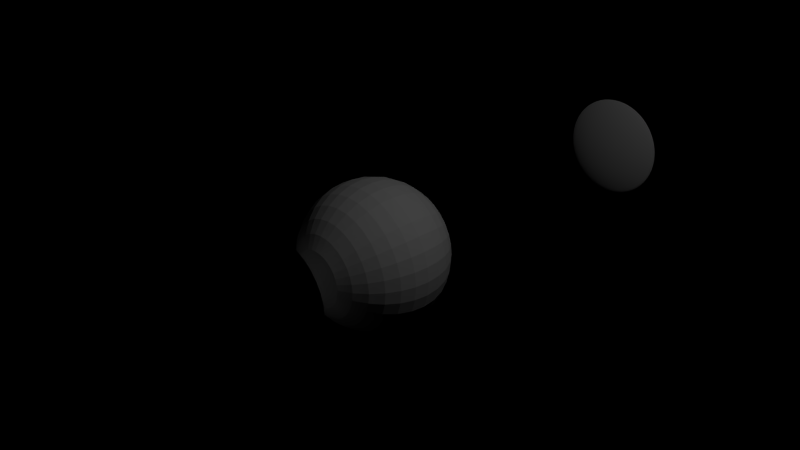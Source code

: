 # Source: clock.blend  (saved by Blender 2.75.0; exported with 4.5.12 LTS)
import bpy
from mathutils import Matrix  # noqa: F401  (used for matrix-valued properties, if any)

bpy.ops.wm.read_factory_settings(use_empty=True)
scene = bpy.context.scene
scene.name = 'Scene'

# ---- collections
col_collection_1 = bpy.data.collections.new('Collection 1'); scene.collection.children.link(col_collection_1)

# ---- images (referenced by path relative to the original .blend; pixels are not part of the script)
import os
ASSET_DIR = os.environ.get("B2B_ASSET_DIR", "")  # directory of the original .blend (textures are referenced by path, not embedded)
HERE = os.path.dirname(os.path.abspath(__file__))  # packed textures are extracted next to this script under _unpacked/

def load_image(name, relpath, width, height, colorspace="sRGB"):
    """Load a texture the original file referenced (path relative to the .blend, or extracted next to this script)."""
    p = next((c for c in (os.path.join(HERE, relpath), os.path.join(ASSET_DIR, relpath)) if relpath and os.path.exists(c)), "")
    if p:
        img = bpy.data.images.load(p, check_existing=True)
        img.name = name
    else:  # same state as the original file: an image datablock whose file is absent (Cycles renders it pink)
        img = bpy.data.images.new(name, width, height)
        img.source = "FILE"
        img.filepath = "//" + (relpath or name)
    img.colorspace_settings.name = colorspace
    return img
img_cup_png = load_image('cup.png', 'cup.png', 1024, 1024, 'sRGB')

# ---- world
world_world = bpy.data.worlds.new('World'); scene.world = world_world
world_world.use_nodes = True; world_world.node_tree.nodes.clear()
_N = world_world.node_tree.nodes; _L = world_world.node_tree.links
n0 = _N.new('ShaderNodeOutputWorld'); n0.name = 'World Output'; n0.location = (300, 300)
n1 = _N.new('ShaderNodeBsdfGlass'); n1.name = 'Glass BSDF'; n1.location = (10, 300)
n1.distribution = 'BECKMANN'
n1.inputs[2].default_value = 1.45
n2 = _N.new('ShaderNodeTexImage'); n2.name = 'Image Texture'; n2.location = (-180, 300)
n2.width = 140
n2.image = img_cup_png
_L.new(n1.outputs[0], n0.inputs[0])
_L.new(n2.outputs[0], n1.inputs[0])
n0.is_active_output = True
world_world.color = (0.05088, 0.05088, 0.05088)
world_world.use_sun_shadow = False
world_world.sun_shadow_jitter_overblur = 0.0
world_world.cycles.sampling_method = 'MANUAL'
world_world.cycles.sample_map_resolution = 256

# ---- cameras
cam_camera = bpy.data.cameras.new('Camera')
cam_camera.clip_end = 100.0
cam_camera.lens = 35.0
cam_camera.sensor_width = 32.0
cam_camera.sensor_height = 18.0
cam_camera.ortho_scale = 7.314
cam_camera.dof.focus_distance = 0.0

# ---- lights
light_lamp = bpy.data.lights.new('Lamp', 'POINT')
light_lamp.transmission_factor = 0.0
light_lamp.cutoff_distance = 30.0
light_lamp.energy = 100.0
light_lamp.shadow_buffer_clip_start = 1.001
light_lamp.shadow_soft_size = 0.1
light_lamp.shadow_maximum_resolution = 0.006
light_lamp.use_absolute_resolution = True
light_lamp.cycles.use_multiple_importance_sampling = False

# ---- meshes
me_sphere_003 = bpy.data.meshes.new('Sphere.003')
me_sphere_003.from_pydata([(-0.1951, -4.625e-08, 1.593), (-0.3827, -4.625e-08, 1.536), (-0.5556, -4.625e-08, 1.444), (-0.7071, -4.625e-08, 1.32), (-0.1913, 0.03806, 1.593), (-0.3753, 0.07466, 1.536), (-0.5449, 0.1084, 1.444), (-0.6935, 0.1379, 1.32), (-0.1802, 0.07466, 1.593), (-0.3536, 0.1464, 1.536), (-0.5133, 0.2126, 1.444), (-0.6533, 0.2706, 1.32), (-0.1622, 0.1084, 1.593), (-0.3182, 0.2126, 1.536), (-0.4619, 0.3087, 1.444), (-0.5879, 0.3928, 1.32), (-0.1379, 0.1379, 1.593), (-0.2706, 0.2706, 1.536), (-0.3928, 0.3928, 1.444), (-0.5, 0.5, 1.32), (-0.1084, 0.1622, 1.593), (-0.2126, 0.3182, 1.536), (-0.3087, 0.4619, 1.444), (-0.3928, 0.5879, 1.32), (-0.07466, 0.1802, 1.593), (-0.1464, 0.3536, 1.536), (-0.2126, 0.5133, 1.444), (-0.2706, 0.6533, 1.32), (-0.03806, 0.1913, 1.593), (-0.07466, 0.3753, 1.536), (-0.1084, 0.5449, 1.444), (-0.1379, 0.6935, 1.32), (3.266e-07, 0.1951, 1.593), (3.192e-07, 0.3827, 1.536), (3.117e-07, 0.5556, 1.444), (3.192e-07, 0.7071, 1.32), (0.03806, 0.1913, 1.593), (0.07466, 0.3753, 1.536), (0.1084, 0.5449, 1.444), (0.138, 0.6935, 1.32), (0.07466, 0.1802, 1.593), (0.1464, 0.3536, 1.536), (0.2126, 0.5133, 1.444), (0.2706, 0.6533, 1.32), (0.1084, 0.1622, 1.593), (0.2126, 0.3182, 1.536), (0.3087, 0.4619, 1.444), (0.3928, 0.5879, 1.32), (0.138, 0.1379, 1.593), (0.2706, 0.2706, 1.536), (0.3928, 0.3928, 1.444), (0.5, 0.5, 1.32), (0.1622, 0.1084, 1.593), (0.3182, 0.2126, 1.536), (0.4619, 0.3087, 1.444), (0.5879, 0.3928, 1.32), (0.1802, 0.07466, 1.593), (0.3536, 0.1464, 1.536), (0.5133, 0.2126, 1.444), (0.6533, 0.2706, 1.32), (0.1913, 0.03806, 1.593), (0.3753, 0.07466, 1.536), (0.5449, 0.1084, 1.444), (0.6935, 0.1379, 1.32), (0.1951, -5.346e-08, 1.593), (0.3827, -5.031e-09, 1.536), (0.5556, -1.993e-08, 1.444), (0.7071, -7.209e-08, 1.32), (0.1913, -0.03806, 1.593), (0.3753, -0.07466, 1.536), (0.5449, -0.1084, 1.444), (0.6935, -0.1379, 1.32), (0.1802, -0.07466, 1.593), (0.3536, -0.1464, 1.536), (0.5133, -0.2126, 1.444), (0.6533, -0.2706, 1.32), (0.1622, -0.1084, 1.593), (0.3182, -0.2126, 1.536), (0.4619, -0.3087, 1.444), (0.5879, -0.3928, 1.32), (0.138, -0.1379, 1.593), (0.2706, -0.2706, 1.536), (0.3928, -0.3928, 1.444), (0.5, -0.5, 1.32), (0.1084, -0.1622, 1.593), (0.2126, -0.3182, 1.536), (0.3087, -0.4619, 1.444), (0.3928, -0.5879, 1.32), (0.07466, -0.1802, 1.593), (0.1464, -0.3536, 1.536), (0.2126, -0.5133, 1.444), (0.2706, -0.6533, 1.32), (0.03806, -0.1913, 1.593), (0.07466, -0.3753, 1.536), (0.1084, -0.5449, 1.444), (0.1379, -0.6935, 1.32), (3.117e-07, -0.1951, 1.593), (2.819e-07, -0.3827, 1.536), (2.819e-07, -0.5556, 1.444), (1.851e-07, -0.7071, 1.32), (-0.03806, -0.1913, 1.593), (-0.07466, -0.3753, 1.536), (-0.1084, -0.5449, 1.444), (-0.1379, -0.6935, 1.32), (-0.07466, -0.1802, 1.593), (-0.1464, -0.3536, 1.536), (-0.2126, -0.5133, 1.444), (-0.2706, -0.6533, 1.32), (-0.1084, -0.1622, 1.593), (-0.2126, -0.3182, 1.536), (-0.3087, -0.4619, 1.444), (-0.3928, -0.5879, 1.32), (-0.1379, -0.1379, 1.593), (-0.2706, -0.2706, 1.536), (-0.3928, -0.3928, 1.444), (-0.5, -0.5, 1.32), (-0.1622, -0.1084, 1.593), (-0.3182, -0.2126, 1.536), (-0.4619, -0.3087, 1.444), (-0.5879, -0.3928, 1.32), (2.48e-08, -1.709e-07, 1.613), (-0.1802, -0.07466, 1.593), (-0.3536, -0.1464, 1.536), (-0.5133, -0.2126, 1.444), (-0.6533, -0.2706, 1.32), (-0.1913, -0.03806, 1.593), (-0.3753, -0.07466, 1.536), (-0.5449, -0.1084, 1.444), (-0.6935, -0.1379, 1.32)], [], [(1, 0, 4, 5), (2, 1, 5, 6), (3, 2, 6, 7), (7, 6, 10, 11), (5, 4, 8, 9), (6, 5, 9, 10), (9, 8, 12, 13), (10, 9, 13, 14), (11, 10, 14, 15), (13, 12, 16, 17), (14, 13, 17, 18), (15, 14, 18, 19), (17, 16, 20, 21), (18, 17, 21, 22), (19, 18, 22, 23), (21, 20, 24, 25), (22, 21, 25, 26), (23, 22, 26, 27), (25, 24, 28, 29), (26, 25, 29, 30), (27, 26, 30, 31), (29, 28, 32, 33), (30, 29, 33, 34), (31, 30, 34, 35), (33, 32, 36, 37), (34, 33, 37, 38), (35, 34, 38, 39), (37, 36, 40, 41), (38, 37, 41, 42), (39, 38, 42, 43), (42, 41, 45, 46), (43, 42, 46, 47), (41, 40, 44, 45), (45, 44, 48, 49), (46, 45, 49, 50), (47, 46, 50, 51), (51, 50, 54, 55), (49, 48, 52, 53), (50, 49, 53, 54), (53, 52, 56, 57), (54, 53, 57, 58), (55, 54, 58, 59), (59, 58, 62, 63), (57, 56, 60, 61), (58, 57, 61, 62), (61, 60, 64, 65), (62, 61, 65, 66), (63, 62, 66, 67), (65, 64, 68, 69), (66, 65, 69, 70), (67, 66, 70, 71), (69, 68, 72, 73), (70, 69, 73, 74), (71, 70, 74, 75), (73, 72, 76, 77), (74, 73, 77, 78), (75, 74, 78, 79), (77, 76, 80, 81), (78, 77, 81, 82), (79, 78, 82, 83), (81, 80, 84, 85), (82, 81, 85, 86), (83, 82, 86, 87), (86, 85, 89, 90), (87, 86, 90, 91), (85, 84, 88, 89), (89, 88, 92, 93), (90, 89, 93, 94), (91, 90, 94, 95), (94, 93, 97, 98), (95, 94, 98, 99), (93, 92, 96, 97), (97, 96, 100, 101), (98, 97, 101, 102), (99, 98, 102, 103), (103, 102, 106, 107), (101, 100, 104, 105), (102, 101, 105, 106), (105, 104, 108, 109), (106, 105, 109, 110), (107, 106, 110, 111), (111, 110, 114, 115), (109, 108, 112, 113), (110, 109, 113, 114), (113, 112, 116, 117), (114, 113, 117, 118), (115, 114, 118, 119), (117, 116, 121, 122), (118, 117, 122, 123), (119, 118, 123, 124), (122, 121, 125, 126), (123, 122, 126, 127), (124, 123, 127, 128), (0, 120, 4), (4, 120, 8), (8, 120, 12), (12, 120, 16), (16, 120, 20), (20, 120, 24), (24, 120, 28), (28, 120, 32), (32, 120, 36), (36, 120, 40), (40, 120, 44), (44, 120, 48), (48, 120, 52), (52, 120, 56), (56, 120, 60), (60, 120, 64), (64, 120, 68), (68, 120, 72), (72, 120, 76), (76, 120, 80), (80, 120, 84), (84, 120, 88), (88, 120, 92), (92, 120, 96), (96, 120, 100), (100, 120, 104), (104, 120, 108), (108, 120, 112), (112, 120, 116), (116, 120, 121), (121, 120, 125), (125, 120, 0), (126, 125, 0, 1), (127, 126, 1, 2), (128, 127, 2, 3)])
_uv = me_sphere_003.uv_layers.new(name='UVMap')
_uv.uv.foreach_set('vector', [0.3116, 0.3474, 0.406, 0.4245, 0.393, 0.4441, 0.2855, 0.387, 0.2139, 0.2675, 0.3116, 0.3474, 0.2855, 0.387, 0.1742, 0.3277, 0.1105, 0.1832, 0.2139, 0.2675, 0.1742, 0.3277, 0.05643, 0.2648, 0.05643, 0.2648, 0.1742, 0.3277, 0.1469, 0.3944, 0.01913, 0.3554, 0.2855, 0.387, 0.393, 0.4441, 0.3841, 0.466, 0.2676, 0.4309, 0.1742, 0.3277, 0.2855, 0.387, 0.2676, 0.4309, 0.1469, 0.3944, 0.2676, 0.4309, 0.3841, 0.466, 0.3796, 0.4891, 0.2585, 0.4775, 0.1469, 0.3944, 0.2676, 0.4309, 0.2585, 0.4775, 0.1331, 0.4651, 0.01913, 0.3554, 0.1469, 0.3944, 0.1331, 0.4651, 9.995e-05, 0.4516, 0.2585, 0.4775, 0.3796, 0.4891, 0.3798, 0.5127, 0.2587, 0.5249, 0.1331, 0.4651, 0.2585, 0.4775, 0.2587, 0.5249, 0.1333, 0.5371, 9.995e-05, 0.4516, 0.1331, 0.4651, 0.1333, 0.5371, 0.0001475, 0.5498, 0.2587, 0.5249, 0.3798, 0.5127, 0.3845, 0.5358, 0.2682, 0.5713, 0.1333, 0.5371, 0.2587, 0.5249, 0.2682, 0.5713, 0.1475, 0.6078, 0.0001475, 0.5498, 0.1333, 0.5371, 0.1475, 0.6078, 0.01932, 0.6461, 0.2682, 0.5713, 0.3845, 0.5358, 0.3936, 0.5575, 0.2865, 0.6151, 0.1475, 0.6078, 0.2682, 0.5713, 0.2865, 0.6151, 0.1752, 0.6743, 0.01932, 0.6461, 0.1475, 0.6078, 0.1752, 0.6743, 0.05691, 0.7369, 0.2865, 0.6151, 0.3936, 0.5575, 0.4068, 0.577, 0.3129, 0.6544, 0.1752, 0.6743, 0.2865, 0.6151, 0.3129, 0.6544, 0.2153, 0.7342, 0.05691, 0.7369, 0.1752, 0.6743, 0.2153, 0.7342, 0.1115, 0.8187, 0.3129, 0.6544, 0.4068, 0.577, 0.4235, 0.5936, 0.3465, 0.6878, 0.2153, 0.7342, 0.3129, 0.6544, 0.3465, 0.6878, 0.2664, 0.7851, 0.1115, 0.8187, 0.2153, 0.7342, 0.2664, 0.7851, 0.181, 0.8882, 0.3465, 0.6878, 0.4235, 0.5936, 0.4432, 0.6066, 0.386, 0.714, 0.2664, 0.7851, 0.3465, 0.6878, 0.386, 0.714, 0.3264, 0.8251, 0.181, 0.8882, 0.2664, 0.7851, 0.3264, 0.8251, 0.2627, 0.9429, 0.386, 0.714, 0.4432, 0.6066, 0.465, 0.6155, 0.4299, 0.732, 0.3264, 0.8251, 0.386, 0.714, 0.4299, 0.732, 0.393, 0.8526, 0.2627, 0.9429, 0.3264, 0.8251, 0.393, 0.8526, 0.3536, 0.9806, 0.393, 0.8526, 0.4299, 0.732, 0.4764, 0.7411, 0.4638, 0.8666, 0.3536, 0.9806, 0.393, 0.8526, 0.4638, 0.8666, 0.4501, 0.9998, 0.4299, 0.732, 0.465, 0.6155, 0.4881, 0.62, 0.4764, 0.7411, 0.4764, 0.7411, 0.4881, 0.62, 0.5117, 0.6199, 0.5238, 0.741, 0.4638, 0.8666, 0.4764, 0.7411, 0.5238, 0.741, 0.5359, 0.8665, 0.4501, 0.9998, 0.4638, 0.8666, 0.5359, 0.8665, 0.5484, 0.9999, 0.5484, 0.9999, 0.5359, 0.8665, 0.6067, 0.8524, 0.645, 0.9808, 0.5238, 0.741, 0.5117, 0.6199, 0.5348, 0.6152, 0.5703, 0.7316, 0.5359, 0.8665, 0.5238, 0.741, 0.5703, 0.7316, 0.6067, 0.8524, 0.5703, 0.7316, 0.5348, 0.6152, 0.5565, 0.6061, 0.6141, 0.7133, 0.6067, 0.8524, 0.5703, 0.7316, 0.6141, 0.7133, 0.6733, 0.8247, 0.645, 0.9808, 0.6067, 0.8524, 0.6733, 0.8247, 0.7359, 0.9432, 0.7359, 0.9432, 0.6733, 0.8247, 0.7332, 0.7845, 0.8178, 0.8885, 0.6141, 0.7133, 0.5565, 0.6061, 0.5761, 0.5929, 0.6534, 0.6868, 0.6733, 0.8247, 0.6141, 0.7133, 0.6534, 0.6868, 0.7332, 0.7845, 0.6534, 0.6868, 0.5761, 0.5929, 0.5927, 0.5762, 0.6868, 0.6532, 0.7332, 0.7845, 0.6534, 0.6868, 0.6868, 0.6532, 0.7842, 0.7335, 0.8178, 0.8885, 0.7332, 0.7845, 0.7842, 0.7335, 0.8874, 0.819, 0.6868, 0.6532, 0.5927, 0.5762, 0.6057, 0.5565, 0.7131, 0.6137, 0.7842, 0.7335, 0.6868, 0.6532, 0.7131, 0.6137, 0.8242, 0.6734, 0.8874, 0.819, 0.7842, 0.7335, 0.8242, 0.6734, 0.9422, 0.7372, 0.7131, 0.6137, 0.6057, 0.5565, 0.6146, 0.5347, 0.7311, 0.5698, 0.8242, 0.6734, 0.7131, 0.6137, 0.7311, 0.5698, 0.8518, 0.6067, 0.9422, 0.7372, 0.8242, 0.6734, 0.8518, 0.6067, 0.9799, 0.6462, 0.7311, 0.5698, 0.6146, 0.5347, 0.6191, 0.5115, 0.7402, 0.5233, 0.8518, 0.6067, 0.7311, 0.5698, 0.7402, 0.5233, 0.8658, 0.5359, 0.9799, 0.6462, 0.8518, 0.6067, 0.8658, 0.5359, 0.9992, 0.5497, 0.7402, 0.5233, 0.6191, 0.5115, 0.619, 0.488, 0.7401, 0.4758, 0.8658, 0.5359, 0.7402, 0.5233, 0.7401, 0.4758, 0.8657, 0.4637, 0.9992, 0.5497, 0.8658, 0.5359, 0.8657, 0.4637, 0.9992, 0.4512, 0.7401, 0.4758, 0.619, 0.488, 0.6143, 0.4649, 0.7307, 0.4293, 0.8657, 0.4637, 0.7401, 0.4758, 0.7307, 0.4293, 0.8516, 0.3929, 0.9992, 0.4512, 0.8657, 0.4637, 0.8516, 0.3929, 0.9801, 0.3546, 0.8516, 0.3929, 0.7307, 0.4293, 0.7124, 0.3855, 0.8239, 0.3263, 0.9801, 0.3546, 0.8516, 0.3929, 0.8239, 0.3263, 0.9424, 0.2636, 0.7307, 0.4293, 0.6143, 0.4649, 0.6051, 0.4431, 0.7124, 0.3855, 0.7124, 0.3855, 0.6051, 0.4431, 0.592, 0.4236, 0.6859, 0.3462, 0.8239, 0.3263, 0.7124, 0.3855, 0.6859, 0.3462, 0.7837, 0.2663, 0.9424, 0.2636, 0.8239, 0.3263, 0.7837, 0.2663, 0.8878, 0.1816, 0.7837, 0.2663, 0.6859, 0.3462, 0.6523, 0.3127, 0.7325, 0.2153, 0.8878, 0.1816, 0.7837, 0.2663, 0.7325, 0.2153, 0.8181, 0.1119, 0.6859, 0.3462, 0.592, 0.4236, 0.5752, 0.407, 0.6523, 0.3127, 0.6523, 0.3127, 0.5752, 0.407, 0.5555, 0.394, 0.6127, 0.2865, 0.7325, 0.2153, 0.6523, 0.3127, 0.6127, 0.2865, 0.6724, 0.1752, 0.8181, 0.1119, 0.7325, 0.2153, 0.6724, 0.1752, 0.7362, 0.05713, 0.7362, 0.05713, 0.6724, 0.1752, 0.6056, 0.1477, 0.6452, 0.01937, 0.6127, 0.2865, 0.5555, 0.394, 0.5337, 0.3851, 0.5688, 0.2685, 0.6724, 0.1752, 0.6127, 0.2865, 0.5688, 0.2685, 0.6056, 0.1477, 0.5688, 0.2685, 0.5337, 0.3851, 0.5106, 0.3806, 0.5222, 0.2594, 0.6056, 0.1477, 0.5688, 0.2685, 0.5222, 0.2594, 0.5347, 0.1337, 0.6452, 0.01937, 0.6056, 0.1477, 0.5347, 0.1337, 0.5484, 0.0001, 0.5484, 0.0001, 0.5347, 0.1337, 0.4625, 0.1339, 0.4498, 9.995e-05, 0.5222, 0.2594, 0.5106, 0.3806, 0.487, 0.3807, 0.4748, 0.2596, 0.5347, 0.1337, 0.5222, 0.2594, 0.4748, 0.2596, 0.4625, 0.1339, 0.4748, 0.2596, 0.487, 0.3807, 0.4639, 0.3854, 0.4283, 0.2691, 0.4625, 0.1339, 0.4748, 0.2596, 0.4283, 0.2691, 0.3916, 0.1482, 0.4498, 9.995e-05, 0.4625, 0.1339, 0.3916, 0.1482, 0.3529, 0.01941, 0.4283, 0.2691, 0.4639, 0.3854, 0.4422, 0.3946, 0.3845, 0.2874, 0.3916, 0.1482, 0.4283, 0.2691, 0.3845, 0.2874, 0.3249, 0.1761, 0.3529, 0.01941, 0.3916, 0.1482, 0.3249, 0.1761, 0.2616, 0.05736, 0.3845, 0.2874, 0.4422, 0.3946, 0.4227, 0.4078, 0.3453, 0.314, 0.3249, 0.1761, 0.3845, 0.2874, 0.3453, 0.314, 0.2651, 0.2166, 0.2616, 0.05736, 0.3249, 0.1761, 0.2651, 0.2166, 0.1794, 0.1126, 0.406, 0.4245, 0.4994, 0.5003, 0.393, 0.4441, 0.393, 0.4441, 0.4994, 0.5003, 0.3841, 0.466, 0.3841, 0.466, 0.4994, 0.5003, 0.3796, 0.4891, 0.3796, 0.4891, 0.4994, 0.5003, 0.3798, 0.5127, 0.3798, 0.5127, 0.4994, 0.5003, 0.3845, 0.5358, 0.3845, 0.5358, 0.4994, 0.5003, 0.3936, 0.5575, 0.3936, 0.5575, 0.4994, 0.5003, 0.4068, 0.577, 0.4068, 0.577, 0.4994, 0.5003, 0.4235, 0.5936, 0.4235, 0.5936, 0.4994, 0.5003, 0.4432, 0.6066, 0.4432, 0.6066, 0.4994, 0.5003, 0.465, 0.6155, 0.465, 0.6155, 0.4994, 0.5003, 0.4881, 0.62, 0.4881, 0.62, 0.4994, 0.5003, 0.5117, 0.6199, 0.5117, 0.6199, 0.4994, 0.5003, 0.5348, 0.6152, 0.5348, 0.6152, 0.4994, 0.5003, 0.5565, 0.6061, 0.5565, 0.6061, 0.4994, 0.5003, 0.5761, 0.5929, 0.5761, 0.5929, 0.4994, 0.5003, 0.5927, 0.5762, 0.5927, 0.5762, 0.4994, 0.5003, 0.6057, 0.5565, 0.6057, 0.5565, 0.4994, 0.5003, 0.6146, 0.5347, 0.6146, 0.5347, 0.4994, 0.5003, 0.6191, 0.5115, 0.6191, 0.5115, 0.4994, 0.5003, 0.619, 0.488, 0.619, 0.488, 0.4994, 0.5003, 0.6143, 0.4649, 0.6143, 0.4649, 0.4994, 0.5003, 0.6051, 0.4431, 0.6051, 0.4431, 0.4994, 0.5003, 0.592, 0.4236, 0.592, 0.4236, 0.4994, 0.5003, 0.5752, 0.407, 0.5752, 0.407, 0.4994, 0.5003, 0.5555, 0.394, 0.5555, 0.394, 0.4994, 0.5003, 0.5337, 0.3851, 0.5337, 0.3851, 0.4994, 0.5003, 0.5106, 0.3806, 0.5106, 0.3806, 0.4994, 0.5003, 0.487, 0.3807, 0.487, 0.3807, 0.4994, 0.5003, 0.4639, 0.3854, 0.4639, 0.3854, 0.4994, 0.5003, 0.4422, 0.3946, 0.4422, 0.3946, 0.4994, 0.5003, 0.4227, 0.4078, 0.4227, 0.4078, 0.4994, 0.5003, 0.406, 0.4245, 0.3453, 0.314, 0.4227, 0.4078, 0.406, 0.4245, 0.3116, 0.3474, 0.2651, 0.2166, 0.3453, 0.314, 0.3116, 0.3474, 0.2139, 0.2675, 0.1794, 0.1126, 0.2651, 0.2166, 0.2139, 0.2675, 0.1105, 0.1832])
me_sphere_003.use_remesh_preserve_volume = False
me_sphere_003.use_remesh_preserve_attributes = False
me_sphere_003.use_mirror_vertex_groups = False
me_sphere_003.update()
me_sphere_002 = bpy.data.meshes.new('Sphere.002')
me_sphere_002.from_pydata([], [], [])
me_sphere_002.use_remesh_preserve_volume = False
me_sphere_002.use_remesh_preserve_attributes = False
me_sphere_002.use_mirror_vertex_groups = False
me_sphere_002.update()
me_sphere_001 = bpy.data.meshes.new('Sphere.001')
me_sphere_001.from_pydata([(-2.634, -5.758e-08, 1.743), (-2.822, -5.758e-08, 1.687), (-2.995, -5.758e-08, 1.594), (-3.146, -5.758e-08, 1.47), (-3.271, -5.758e-08, 1.318), (-2.631, 0.03806, 1.743), (-2.815, 0.07466, 1.687), (-2.984, 0.1084, 1.594), (-3.133, 0.1379, 1.47), (-3.255, 0.1622, 1.318), (-2.62, 0.07466, 1.743), (-2.793, 0.1464, 1.687), (-2.953, 0.2126, 1.594), (-3.093, 0.2706, 1.47), (-3.207, 0.3182, 1.318), (-2.601, 0.1084, 1.743), (-2.757, 0.2126, 1.687), (-2.901, 0.3087, 1.594), (-3.027, 0.3928, 1.47), (-3.131, 0.4619, 1.318), (-2.577, 0.1379, 1.743), (-2.71, 0.2706, 1.687), (-2.832, 0.3928, 1.594), (-2.939, 0.5, 1.47), (-3.027, 0.5879, 1.318), (-2.548, 0.1622, 1.743), (-2.652, 0.3182, 1.687), (-2.748, 0.4619, 1.594), (-2.832, 0.5879, 1.47), (-2.901, 0.6913, 1.318), (-2.514, 0.1802, 1.743), (-2.586, 0.3536, 1.687), (-2.652, 0.5133, 1.594), (-2.71, 0.6533, 1.47), (-2.757, 0.7682, 1.318), (-2.477, 0.1913, 1.743), (-2.514, 0.3753, 1.687), (-2.548, 0.5449, 1.594), (-2.577, 0.6935, 1.47), (-2.601, 0.8155, 1.318), (-2.439, 0.1951, 1.743), (-2.439, 0.3827, 1.687), (-2.439, 0.5556, 1.594), (-2.439, 0.7071, 1.47), (-2.439, 0.8315, 1.318), (-2.401, 0.1913, 1.743), (-2.365, 0.3753, 1.687), (-2.331, 0.5449, 1.594), (-2.301, 0.6935, 1.47), (-2.277, 0.8155, 1.318), (-2.365, 0.1802, 1.743), (-2.293, 0.3536, 1.687), (-2.227, 0.5133, 1.594), (-2.169, 0.6533, 1.47), (-2.121, 0.7682, 1.318), (-2.331, 0.1622, 1.743), (-2.227, 0.3182, 1.687), (-2.131, 0.4619, 1.594), (-2.046, 0.5879, 1.47), (-1.977, 0.6913, 1.318), (-2.301, 0.1379, 1.743), (-2.169, 0.2706, 1.687), (-2.046, 0.3928, 1.594), (-1.939, 0.5, 1.47), (-1.851, 0.5879, 1.318), (-2.277, 0.1084, 1.743), (-2.121, 0.2126, 1.687), (-1.977, 0.3087, 1.594), (-1.851, 0.3928, 1.47), (-1.748, 0.4619, 1.318), (-2.259, 0.07466, 1.743), (-2.086, 0.1464, 1.687), (-1.926, 0.2126, 1.594), (-1.786, 0.2706, 1.47), (-1.671, 0.3182, 1.318), (-2.248, 0.03806, 1.743), (-2.064, 0.07466, 1.687), (-1.894, 0.1084, 1.594), (-1.746, 0.1379, 1.47), (-1.624, 0.1622, 1.318), (-2.244, -6.479e-08, 1.743), (-2.057, -1.636e-08, 1.687), (-1.884, -3.126e-08, 1.594), (-1.732, -8.342e-08, 1.47), (-1.608, -1.43e-07, 1.318), (-2.248, -0.03806, 1.743), (-2.064, -0.07466, 1.687), (-1.894, -0.1084, 1.594), (-1.746, -0.1379, 1.47), (-1.624, -0.1622, 1.318), (-2.259, -0.07466, 1.743), (-2.086, -0.1464, 1.687), (-1.926, -0.2126, 1.594), (-1.786, -0.2706, 1.47), (-1.671, -0.3182, 1.318), (-2.277, -0.1084, 1.743), (-2.121, -0.2126, 1.687), (-1.977, -0.3087, 1.594), (-1.851, -0.3928, 1.47), (-1.748, -0.4619, 1.318), (-2.301, -0.1379, 1.743), (-2.169, -0.2706, 1.687), (-2.046, -0.3928, 1.594), (-1.939, -0.5, 1.47), (-1.851, -0.5879, 1.318), (-2.331, -0.1622, 1.743), (-2.227, -0.3182, 1.687), (-2.131, -0.4619, 1.594), (-2.046, -0.5879, 1.47), (-1.977, -0.6913, 1.318), (-2.365, -0.1802, 1.743), (-2.293, -0.3536, 1.687), (-2.227, -0.5133, 1.594), (-2.169, -0.6533, 1.47), (-2.121, -0.7682, 1.318), (-2.401, -0.1913, 1.743), (-2.365, -0.3753, 1.687), (-2.331, -0.5449, 1.594), (-2.301, -0.6935, 1.47), (-2.277, -0.8155, 1.318), (-2.439, -0.1951, 1.743), (-2.439, -0.3827, 1.687), (-2.439, -0.5556, 1.594), (-2.439, -0.7071, 1.47), (-2.439, -0.8315, 1.318), (-2.477, -0.1913, 1.743), (-2.514, -0.3753, 1.687), (-2.548, -0.5449, 1.594), (-2.577, -0.6935, 1.47), (-2.601, -0.8155, 1.318), (-2.514, -0.1802, 1.743), (-2.586, -0.3536, 1.687), (-2.652, -0.5133, 1.594), (-2.71, -0.6533, 1.47), (-2.757, -0.7682, 1.318), (-2.548, -0.1622, 1.743), (-2.652, -0.3182, 1.687), (-2.748, -0.4619, 1.594), (-2.832, -0.5879, 1.47), (-2.901, -0.6913, 1.318), (-2.577, -0.1379, 1.743), (-2.71, -0.2706, 1.687), (-2.832, -0.3928, 1.594), (-2.939, -0.5, 1.47), (-3.027, -0.5879, 1.318), (-2.601, -0.1084, 1.743), (-2.757, -0.2126, 1.687), (-2.901, -0.3087, 1.594), (-3.027, -0.3928, 1.47), (-3.131, -0.4619, 1.318), (-2.439, -1.823e-07, 1.763), (-2.62, -0.07466, 1.743), (-2.793, -0.1464, 1.687), (-2.953, -0.2126, 1.594), (-3.093, -0.2706, 1.47), (-3.207, -0.3182, 1.318), (-2.631, -0.03806, 1.743), (-2.815, -0.07466, 1.687), (-2.984, -0.1084, 1.594), (-3.133, -0.1379, 1.47), (-3.255, -0.1622, 1.318)], [], [(4, 3, 8, 9), (1, 0, 5, 6), (2, 1, 6, 7), (3, 2, 7, 8), (8, 7, 12, 13), (9, 8, 13, 14), (6, 5, 10, 11), (7, 6, 11, 12), (11, 10, 15, 16), (12, 11, 16, 17), (13, 12, 17, 18), (14, 13, 18, 19), (19, 18, 23, 24), (16, 15, 20, 21), (17, 16, 21, 22), (18, 17, 22, 23), (21, 20, 25, 26), (22, 21, 26, 27), (23, 22, 27, 28), (24, 23, 28, 29), (29, 28, 33, 34), (26, 25, 30, 31), (27, 26, 31, 32), (28, 27, 32, 33), (31, 30, 35, 36), (32, 31, 36, 37), (33, 32, 37, 38), (34, 33, 38, 39), (36, 35, 40, 41), (37, 36, 41, 42), (38, 37, 42, 43), (39, 38, 43, 44), (41, 40, 45, 46), (42, 41, 46, 47), (43, 42, 47, 48), (44, 43, 48, 49), (46, 45, 50, 51), (47, 46, 51, 52), (48, 47, 52, 53), (49, 48, 53, 54), (52, 51, 56, 57), (53, 52, 57, 58), (54, 53, 58, 59), (51, 50, 55, 56), (56, 55, 60, 61), (57, 56, 61, 62), (58, 57, 62, 63), (59, 58, 63, 64), (63, 62, 67, 68), (64, 63, 68, 69), (61, 60, 65, 66), (62, 61, 66, 67), (66, 65, 70, 71), (67, 66, 71, 72), (68, 67, 72, 73), (69, 68, 73, 74), (73, 72, 77, 78), (74, 73, 78, 79), (71, 70, 75, 76), (72, 71, 76, 77), (76, 75, 80, 81), (77, 76, 81, 82), (78, 77, 82, 83), (79, 78, 83, 84), (84, 83, 88, 89), (81, 80, 85, 86), (82, 81, 86, 87), (83, 82, 87, 88), (86, 85, 90, 91), (87, 86, 91, 92), (88, 87, 92, 93), (89, 88, 93, 94), (94, 93, 98, 99), (91, 90, 95, 96), (92, 91, 96, 97), (93, 92, 97, 98), (96, 95, 100, 101), (97, 96, 101, 102), (98, 97, 102, 103), (99, 98, 103, 104), (101, 100, 105, 106), (102, 101, 106, 107), (103, 102, 107, 108), (104, 103, 108, 109), (107, 106, 111, 112), (108, 107, 112, 113), (109, 108, 113, 114), (106, 105, 110, 111), (111, 110, 115, 116), (112, 111, 116, 117), (113, 112, 117, 118), (114, 113, 118, 119), (117, 116, 121, 122), (118, 117, 122, 123), (119, 118, 123, 124), (116, 115, 120, 121), (121, 120, 125, 126), (122, 121, 126, 127), (123, 122, 127, 128), (124, 123, 128, 129), (128, 127, 132, 133), (129, 128, 133, 134), (126, 125, 130, 131), (127, 126, 131, 132), (131, 130, 135, 136), (132, 131, 136, 137), (133, 132, 137, 138), (134, 133, 138, 139), (138, 137, 142, 143), (139, 138, 143, 144), (136, 135, 140, 141), (137, 136, 141, 142), (141, 140, 145, 146), (142, 141, 146, 147), (143, 142, 147, 148), (144, 143, 148, 149), (149, 148, 154, 155), (146, 145, 151, 152), (147, 146, 152, 153), (148, 147, 153, 154), (152, 151, 156, 157), (153, 152, 157, 158), (154, 153, 158, 159), (155, 154, 159, 160), (0, 150, 5), (5, 150, 10), (10, 150, 15), (15, 150, 20), (20, 150, 25), (25, 150, 30), (30, 150, 35), (35, 150, 40), (40, 150, 45), (45, 150, 50), (50, 150, 55), (55, 150, 60), (60, 150, 65), (65, 150, 70), (70, 150, 75), (75, 150, 80), (80, 150, 85), (85, 150, 90), (90, 150, 95), (95, 150, 100), (100, 150, 105), (105, 150, 110), (110, 150, 115), (115, 150, 120), (120, 150, 125), (125, 150, 130), (130, 150, 135), (135, 150, 140), (140, 150, 145), (145, 150, 151), (151, 150, 156), (156, 150, 0), (157, 156, 0, 1), (158, 157, 1, 2), (159, 158, 2, 3), (160, 159, 3, 4)])
me_sphere_001.polygons.foreach_set('use_smooth', [True] * 160)
me_sphere_001.use_remesh_preserve_volume = False
me_sphere_001.use_remesh_preserve_attributes = False
me_sphere_001.use_mirror_vertex_groups = False
me_sphere_001.update()
me_sphere = bpy.data.meshes.new('Sphere')
me_sphere.from_pydata([(-0.1951, 0.0, 0.9808), (-0.3827, 0.0, 0.9239), (-0.5556, 0.0, 0.8315), (-0.7071, 0.0, 0.7071), (-0.8315, 0.0, 0.5556), (-0.9239, 0.0, 0.3827), (-0.9808, 0.0, 0.1951), (-1.0, 0.0, 7.55e-08), (-0.9808, 0.0, -0.1951), (-0.9239, 0.0, -0.3827), (-0.8315, 0.0, -0.5556), (-0.7071, 0.0, -0.7071), (-0.5556, 0.0, -0.8315), (-0.3827, 0.0, -0.9239), (-0.1951, 0.0, -0.9808), (-0.1913, 0.03806, 0.9808), (-0.3753, 0.07466, 0.9239), (-0.5449, 0.1084, 0.8315), (-0.6935, 0.1379, 0.7071), (-0.8155, 0.1622, 0.5556), (-0.9061, 0.1802, 0.3827), (-0.9619, 0.1913, 0.1951), (-0.9808, 0.1951, 7.55e-08), (-0.9619, 0.1913, -0.1951), (-0.9061, 0.1802, -0.3827), (-0.8155, 0.1622, -0.5556), (-0.6935, 0.1379, -0.7071), (-0.5449, 0.1084, -0.8315), (-0.3753, 0.07466, -0.9239), (-0.1913, 0.03806, -0.9808), (-0.1802, 0.07466, 0.9808), (-0.3536, 0.1464, 0.9239), (-0.5133, 0.2126, 0.8315), (-0.6533, 0.2706, 0.7071), (-0.7682, 0.3182, 0.5556), (-0.8536, 0.3536, 0.3827), (-0.9061, 0.3753, 0.1951), (-0.9239, 0.3827, 7.55e-08), (-0.9061, 0.3753, -0.1951), (-0.8536, 0.3536, -0.3827), (-0.7682, 0.3182, -0.5556), (-0.6533, 0.2706, -0.7071), (-0.5133, 0.2126, -0.8315), (-0.3536, 0.1464, -0.9239), (-0.1802, 0.07466, -0.9808), (-0.1622, 0.1084, 0.9808), (-0.3182, 0.2126, 0.9239), (-0.4619, 0.3087, 0.8315), (-0.5879, 0.3928, 0.7071), (-0.6913, 0.4619, 0.5556), (-0.7682, 0.5133, 0.3827), (-0.8155, 0.5449, 0.1951), (-0.8315, 0.5556, 7.55e-08), (-0.8155, 0.5449, -0.1951), (-0.7682, 0.5133, -0.3827), (-0.6913, 0.4619, -0.5556), (-0.5879, 0.3928, -0.7071), (-0.4619, 0.3087, -0.8315), (-0.3182, 0.2126, -0.9239), (-0.1622, 0.1084, -0.9808), (-0.1379, 0.1379, 0.9808), (-0.2706, 0.2706, 0.9239), (-0.3928, 0.3928, 0.8315), (-0.5, 0.5, 0.7071), (-0.5879, 0.5879, 0.5556), (-0.6533, 0.6533, 0.3827), (-0.6935, 0.6935, 0.1951), (-0.7071, 0.7071, 7.55e-08), (-0.6935, 0.6935, -0.1951), (-0.6533, 0.6533, -0.3827), (-0.5879, 0.5879, -0.5556), (-0.5, 0.5, -0.7071), (-0.3928, 0.3928, -0.8315), (-0.2706, 0.2706, -0.9239), (-0.1379, 0.1379, -0.9808), (-0.1084, 0.1622, 0.9808), (-0.2126, 0.3182, 0.9239), (-0.3087, 0.4619, 0.8315), (-0.3928, 0.5879, 0.7071), (-0.4619, 0.6913, 0.5556), (-0.5133, 0.7682, 0.3827), (-0.5449, 0.8155, 0.1951), (-0.5556, 0.8315, 7.55e-08), (-0.5449, 0.8155, -0.1951), (-0.5133, 0.7682, -0.3827), (-0.4619, 0.6913, -0.5556), (-0.3928, 0.5879, -0.7071), (-0.3087, 0.4619, -0.8315), (-0.2126, 0.3182, -0.9239), (-0.1084, 0.1622, -0.9808), (-0.07466, 0.1802, 0.9808), (-0.1464, 0.3536, 0.9239), (-0.2126, 0.5133, 0.8315), (-0.2706, 0.6533, 0.7071), (-0.3182, 0.7682, 0.5556), (-0.3536, 0.8536, 0.3827), (-0.3753, 0.9061, 0.1951), (-0.3827, 0.9239, 7.55e-08), (-0.3753, 0.9061, -0.1951), (-0.3536, 0.8536, -0.3827), (-0.3182, 0.7682, -0.5556), (-0.2706, 0.6533, -0.7071), (-0.2126, 0.5133, -0.8315), (-0.1464, 0.3536, -0.9239), (-0.07466, 0.1802, -0.9808), (-0.03806, 0.1913, 0.9808), (-0.07466, 0.3753, 0.9239), (-0.1084, 0.5449, 0.8315), (-0.1379, 0.6935, 0.7071), (-0.1622, 0.8155, 0.5556), (-0.1802, 0.9061, 0.3827), (-0.1913, 0.9619, 0.1951), (-0.1951, 0.9808, 7.55e-08), (-0.1913, 0.9619, -0.1951), (-0.1802, 0.9061, -0.3827), (-0.1622, 0.8155, -0.5556), (-0.1379, 0.6935, -0.7071), (-0.1084, 0.5449, -0.8315), (-0.07466, 0.3753, -0.9239), (-0.03806, 0.1913, -0.9808), (3.266e-07, 0.1951, 0.9808), (3.192e-07, 0.3827, 0.9239), (3.117e-07, 0.5556, 0.8315), (3.192e-07, 0.7071, 0.7071), (3.341e-07, 0.8315, 0.5556), (2.745e-07, 0.9239, 0.3827), (3.937e-07, 0.9808, 0.1951), (3.788e-07, 1.0, 7.55e-08), (3.937e-07, 0.9808, -0.1951), (2.298e-07, 0.9239, -0.3827), (3.341e-07, 0.8315, -0.5556), (3.192e-07, 0.7071, -0.7071), (3.415e-07, 0.5556, -0.8315), (3.043e-07, 0.3827, -0.9239), (3.08e-07, 0.1951, -0.9808), (0.03806, 0.1913, 0.9808), (0.07466, 0.3753, 0.9239), (0.1084, 0.5449, 0.8315), (0.138, 0.6935, 0.7071), (0.1622, 0.8155, 0.5556), (0.1802, 0.9061, 0.3827), (0.1913, 0.9619, 0.1951), (0.1951, 0.9808, 7.55e-08), (0.1913, 0.9619, -0.1951), (0.1802, 0.9061, -0.3827), (0.1622, 0.8155, -0.5556), (0.138, 0.6935, -0.7071), (0.1084, 0.5449, -0.8315), (0.07466, 0.3753, -0.9239), (0.03806, 0.1913, -0.9808), (0.07466, 0.1802, 0.9808), (0.1464, 0.3536, 0.9239), (0.2126, 0.5133, 0.8315), (0.2706, 0.6533, 0.7071), (0.3182, 0.7682, 0.5556), (0.3536, 0.8536, 0.3827), (0.3753, 0.9061, 0.1951), (0.3827, 0.9239, 7.55e-08), (0.3753, 0.9061, -0.1951), (0.3536, 0.8536, -0.3827), (0.3182, 0.7682, -0.5556), (0.2706, 0.6533, -0.7071), (0.2126, 0.5133, -0.8315), (0.1464, 0.3536, -0.9239), (0.07466, 0.1802, -0.9808), (0.1084, 0.1622, 0.9808), (0.2126, 0.3182, 0.9239), (0.3087, 0.4619, 0.8315), (0.3928, 0.5879, 0.7071), (0.4619, 0.6913, 0.5556), (0.5133, 0.7682, 0.3827), (0.5449, 0.8155, 0.1951), (0.5556, 0.8315, 7.55e-08), (0.5449, 0.8155, -0.1951), (0.5133, 0.7682, -0.3827), (0.4619, 0.6913, -0.5556), (0.3928, 0.5879, -0.7071), (0.3087, 0.4619, -0.8315), (0.2126, 0.3182, -0.9239), (0.1084, 0.1622, -0.9808), (0.138, 0.1379, 0.9808), (0.2706, 0.2706, 0.9239), (0.3928, 0.3928, 0.8315), (0.5, 0.5, 0.7071), (0.5879, 0.5879, 0.5556), (0.6533, 0.6533, 0.3827), (0.6935, 0.6935, 0.1951), (0.7071, 0.7071, 7.55e-08), (0.6935, 0.6935, -0.1951), (0.6533, 0.6533, -0.3827), (0.5879, 0.5879, -0.5556), (0.5, 0.5, -0.7071), (0.3928, 0.3928, -0.8315), (0.2706, 0.2706, -0.9239), (0.138, 0.1379, -0.9808), (0.1622, 0.1084, 0.9808), (0.3182, 0.2126, 0.9239), (0.4619, 0.3087, 0.8315), (0.5879, 0.3928, 0.7071), (0.6913, 0.4619, 0.5556), (0.7682, 0.5133, 0.3827), (0.8155, 0.5449, 0.1951), (0.8315, 0.5556, 7.55e-08), (0.8155, 0.5449, -0.1951), (0.7682, 0.5133, -0.3827), (0.6913, 0.4619, -0.5556), (0.5879, 0.3928, -0.7071), (0.4619, 0.3087, -0.8315), (0.3182, 0.2126, -0.9239), (0.1622, 0.1084, -0.9808), (0.1802, 0.07466, 0.9808), (0.3536, 0.1464, 0.9239), (0.5133, 0.2126, 0.8315), (0.6533, 0.2706, 0.7071), (0.7682, 0.3182, 0.5556), (0.8536, 0.3536, 0.3827), (0.9061, 0.3753, 0.1951), (0.9239, 0.3827, 7.55e-08), (0.9061, 0.3753, -0.1951), (0.8536, 0.3536, -0.3827), (0.7682, 0.3182, -0.5556), (0.6533, 0.2706, -0.7071), (0.5133, 0.2126, -0.8315), (0.3536, 0.1464, -0.9239), (0.1802, 0.07466, -0.9808), (0.1913, 0.03806, 0.9808), (0.3753, 0.07466, 0.9239), (0.5449, 0.1084, 0.8315), (0.6935, 0.1379, 0.7071), (0.8155, 0.1622, 0.5556), (0.9061, 0.1802, 0.3827), (0.9619, 0.1913, 0.1951), (0.9808, 0.1951, 7.55e-08), (0.9619, 0.1913, -0.1951), (0.9061, 0.1802, -0.3827), (0.8155, 0.1622, -0.5556), (0.6935, 0.1379, -0.7071), (0.5449, 0.1084, -0.8315), (0.3753, 0.07466, -0.9239), (0.1913, 0.03806, -0.9808), (0.1951, -7.212e-09, 0.9808), (0.3827, 4.122e-08, 0.9239), (0.5556, 2.632e-08, 0.8315), (0.7071, -2.584e-08, 0.7071), (0.8315, -8.544e-08, 0.5556), (0.9239, 6.357e-08, 0.3827), (0.9808, -8.544e-08, 0.1951), (1.0, -1.003e-07, 7.55e-08), (0.9808, -8.544e-08, -0.1951), (0.9239, 6.357e-08, -0.3827), (0.8315, -8.544e-08, -0.5556), (0.7071, -2.584e-08, -0.7071), (0.5556, -1.094e-08, -0.8315), (0.3827, 3.964e-09, -0.9239), (0.1951, 3.964e-09, -0.9808), (0.1913, -0.03806, 0.9808), (0.3753, -0.07466, 0.9239), (0.5449, -0.1084, 0.8315), (0.6935, -0.1379, 0.7071), (0.8155, -0.1622, 0.5556), (0.9061, -0.1802, 0.3827), (0.9619, -0.1913, 0.1951), (0.9808, -0.1951, 7.55e-08), (0.9619, -0.1913, -0.1951), (0.9061, -0.1802, -0.3827), (0.8155, -0.1622, -0.5556), (0.6935, -0.1379, -0.7071), (0.5449, -0.1084, -0.8315), (0.3753, -0.07466, -0.9239), (0.1913, -0.03806, -0.9808), (0.1802, -0.07466, 0.9808), (0.3536, -0.1464, 0.9239), (0.5133, -0.2126, 0.8315), (0.6533, -0.2706, 0.7071), (0.7682, -0.3182, 0.5556), (0.8536, -0.3536, 0.3827), (0.9061, -0.3753, 0.1951), (0.9239, -0.3827, 7.55e-08), (0.9061, -0.3753, -0.1951), (0.8536, -0.3536, -0.3827), (0.7682, -0.3182, -0.5556), (0.6533, -0.2706, -0.7071), (0.5133, -0.2126, -0.8315), (0.3536, -0.1464, -0.9239), (0.1802, -0.07466, -0.9808), (0.1622, -0.1084, 0.9808), (0.3182, -0.2126, 0.9239), (0.4619, -0.3087, 0.8315), (0.5879, -0.3928, 0.7071), (0.6913, -0.4619, 0.5556), (0.7682, -0.5133, 0.3827), (0.8155, -0.5449, 0.1951), (0.8315, -0.5556, 7.55e-08), (0.8155, -0.5449, -0.1951), (0.7682, -0.5133, -0.3827), (0.6913, -0.4619, -0.5556), (0.5879, -0.3928, -0.7071), (0.4619, -0.3087, -0.8315), (0.3182, -0.2126, -0.9239), (0.1622, -0.1084, -0.9808), (0.138, -0.1379, 0.9808), (0.2706, -0.2706, 0.9239), (0.3928, -0.3928, 0.8315), (0.5, -0.5, 0.7071), (0.5879, -0.5879, 0.5556), (0.6533, -0.6533, 0.3827), (0.6935, -0.6935, 0.1951), (0.7071, -0.7071, 7.55e-08), (0.6935, -0.6935, -0.1951), (0.6533, -0.6533, -0.3827), (0.5879, -0.5879, -0.5556), (0.5, -0.5, -0.7071), (0.3928, -0.3928, -0.8315), (0.2706, -0.2706, -0.9239), (0.1379, -0.1379, -0.9808), (0.1084, -0.1622, 0.9808), (0.2126, -0.3182, 0.9239), (0.3087, -0.4619, 0.8315), (0.3928, -0.5879, 0.7071), (0.4619, -0.6913, 0.5556), (0.5133, -0.7682, 0.3827), (0.5449, -0.8155, 0.1951), (0.5556, -0.8315, 7.55e-08), (0.5449, -0.8155, -0.1951), (0.5133, -0.7682, -0.3827), (0.4619, -0.6913, -0.5556), (0.3928, -0.5879, -0.7071), (0.3087, -0.4619, -0.8315), (0.2126, -0.3182, -0.9239), (0.1084, -0.1622, -0.9808), (3.258e-07, 0.0, -1.0), (0.07466, -0.1802, 0.9808), (0.1464, -0.3536, 0.9239), (0.2126, -0.5133, 0.8315), (0.2706, -0.6533, 0.7071), (0.3182, -0.7682, 0.5556), (0.3536, -0.8536, 0.3827), (0.3753, -0.9061, 0.1951), (0.3827, -0.9239, 7.55e-08), (0.3753, -0.9061, -0.1951), (0.3536, -0.8536, -0.3827), (0.3182, -0.7682, -0.5556), (0.2706, -0.6533, -0.7071), (0.2126, -0.5133, -0.8315), (0.1464, -0.3536, -0.9239), (0.07466, -0.1802, -0.9808), (0.03806, -0.1913, 0.9808), (0.07466, -0.3753, 0.9239), (0.1084, -0.5449, 0.8315), (0.1379, -0.6935, 0.7071), (0.1622, -0.8155, 0.5556), (0.1802, -0.9061, 0.3827), (0.1913, -0.9619, 0.1951), (0.1951, -0.9808, 7.55e-08), (0.1913, -0.9619, -0.1951), (0.1802, -0.9061, -0.3827), (0.1622, -0.8155, -0.5556), (0.1379, -0.6935, -0.7071), (0.1084, -0.5449, -0.8315), (0.07466, -0.3753, -0.9239), (0.03806, -0.1913, -0.9808), (3.117e-07, -0.1951, 0.9808), (2.819e-07, -0.3827, 0.9239), (2.819e-07, -0.5556, 0.8315), (1.851e-07, -0.7071, 0.7071), (1.404e-07, -0.8315, 0.5556), (3.192e-07, -0.9239, 0.3827), (9.567e-08, -0.9808, 0.1951), (1.404e-07, -1.0, 7.55e-08), (9.567e-08, -0.9808, -0.1951), (3.192e-07, -0.9239, -0.3827), (1.404e-07, -0.8315, -0.5556), (1.851e-07, -0.7071, -0.7071), (2.596e-07, -0.5556, -0.8315), (2.521e-07, -0.3827, -0.9239), (3.155e-07, -0.1951, -0.9808), (-0.03806, -0.1913, 0.9808), (-0.07466, -0.3753, 0.9239), (-0.1084, -0.5449, 0.8315), (-0.1379, -0.6935, 0.7071), (-0.1622, -0.8155, 0.5556), (-0.1802, -0.9061, 0.3827), (-0.1913, -0.9619, 0.1951), (-0.1951, -0.9808, 7.55e-08), (-0.1913, -0.9619, -0.1951), (-0.1802, -0.9061, -0.3827), (-0.1622, -0.8155, -0.5556), (-0.1379, -0.6935, -0.7071), (-0.1084, -0.5449, -0.8315), (-0.07466, -0.3753, -0.9239), (-0.03806, -0.1913, -0.9808), (-0.07466, -0.1802, 0.9808), (-0.1464, -0.3536, 0.9239), (-0.2126, -0.5133, 0.8315), (-0.2706, -0.6533, 0.7071), (-0.3182, -0.7682, 0.5556), (-0.3536, -0.8536, 0.3827), (-0.3753, -0.9061, 0.1951), (-0.3827, -0.9239, 7.55e-08), (-0.3753, -0.9061, -0.1951), (-0.3536, -0.8536, -0.3827), (-0.3182, -0.7682, -0.5556), (-0.2706, -0.6533, -0.7071), (-0.2126, -0.5133, -0.8315), (-0.1464, -0.3536, -0.9239), (-0.07466, -0.1802, -0.9808), (-0.1084, -0.1622, 0.9808), (-0.2126, -0.3182, 0.9239), (-0.3087, -0.4619, 0.8315), (-0.3928, -0.5879, 0.7071), (-0.4619, -0.6913, 0.5556), (-0.5133, -0.7682, 0.3827), (-0.5449, -0.8155, 0.1951), (-0.5556, -0.8315, 7.55e-08), (-0.5449, -0.8155, -0.1951), (-0.5133, -0.7682, -0.3827), (-0.4619, -0.6913, -0.5556), (-0.3928, -0.5879, -0.7071), (-0.3087, -0.4619, -0.8315), (-0.2126, -0.3182, -0.9239), (-0.1084, -0.1622, -0.9808), (-0.1379, -0.1379, 0.9808), (-0.2706, -0.2706, 0.9239), (-0.3928, -0.3928, 0.8315), (-0.5, -0.5, 0.7071), (-0.5879, -0.5879, 0.5556), (-0.6533, -0.6533, 0.3827), (-0.6935, -0.6935, 0.1951), (-0.7071, -0.7071, 7.55e-08), (-0.6935, -0.6935, -0.1951), (-0.6533, -0.6533, -0.3827), (-0.5879, -0.5879, -0.5556), (-0.5, -0.5, -0.7071), (-0.3928, -0.3928, -0.8315), (-0.2706, -0.2706, -0.9239), (-0.1379, -0.1379, -0.9808), (-0.1622, -0.1084, 0.9808), (-0.3182, -0.2126, 0.9239), (-0.4619, -0.3087, 0.8315), (-0.5879, -0.3928, 0.7071), (-0.6913, -0.4619, 0.5556), (-0.7682, -0.5133, 0.3827), (-0.8155, -0.5449, 0.1951), (-0.8315, -0.5556, 7.55e-08), (-0.8155, -0.5449, -0.1951), (-0.7682, -0.5133, -0.3827), (-0.6913, -0.4619, -0.5556), (-0.5879, -0.3928, -0.7071), (-0.4619, -0.3087, -0.8315), (-0.3182, -0.2126, -0.9239), (-0.1622, -0.1084, -0.9808), (2.48e-08, -1.247e-07, 1.0), (-0.1802, -0.07466, 0.9808), (-0.3536, -0.1464, 0.9239), (-0.5133, -0.2126, 0.8315), (-0.6533, -0.2706, 0.7071), (-0.7682, -0.3182, 0.5556), (-0.8536, -0.3536, 0.3827), (-0.9061, -0.3753, 0.1951), (-0.9239, -0.3827, 7.55e-08), (-0.9061, -0.3753, -0.1951), (-0.8536, -0.3536, -0.3827), (-0.7682, -0.3182, -0.5556), (-0.6533, -0.2706, -0.7071), (-0.5133, -0.2126, -0.8315), (-0.3536, -0.1464, -0.9239), (-0.1802, -0.07466, -0.9808), (-0.1913, -0.03806, 0.9808), (-0.3753, -0.07466, 0.9239), (-0.5449, -0.1084, 0.8315), (-0.6935, -0.1379, 0.7071), (-0.8155, -0.1622, 0.5556), (-0.9061, -0.1802, 0.3827), (-0.9619, -0.1913, 0.1951), (-0.9808, -0.1951, 7.55e-08), (-0.9619, -0.1913, -0.1951), (-0.9061, -0.1802, -0.3827), (-0.8155, -0.1622, -0.5556), (-0.6935, -0.1379, -0.7071), (-0.5449, -0.1084, -0.8315), (-0.3753, -0.07466, -0.9239), (-0.1913, -0.03806, -0.9808)], [], [(4, 3, 18, 19), (12, 11, 26, 27), (5, 4, 19, 20), (13, 12, 27, 28), (6, 5, 20, 21), (14, 13, 28, 29), (7, 6, 21, 22), (8, 7, 22, 23), (1, 0, 15, 16), (9, 8, 23, 24), (2, 1, 16, 17), (10, 9, 24, 25), (3, 2, 17, 18), (11, 10, 25, 26), (25, 24, 39, 40), (18, 17, 32, 33), (26, 25, 40, 41), (19, 18, 33, 34), (27, 26, 41, 42), (20, 19, 34, 35), (28, 27, 42, 43), (21, 20, 35, 36), (29, 28, 43, 44), (22, 21, 36, 37), (23, 22, 37, 38), (16, 15, 30, 31), (24, 23, 38, 39), (17, 16, 31, 32), (44, 43, 58, 59), (37, 36, 51, 52), (38, 37, 52, 53), (31, 30, 45, 46), (39, 38, 53, 54), (32, 31, 46, 47), (40, 39, 54, 55), (33, 32, 47, 48), (41, 40, 55, 56), (34, 33, 48, 49), (42, 41, 56, 57), (35, 34, 49, 50), (43, 42, 57, 58), (36, 35, 50, 51), (56, 55, 70, 71), (49, 48, 63, 64), (57, 56, 71, 72), (50, 49, 64, 65), (58, 57, 72, 73), (51, 50, 65, 66), (59, 58, 73, 74), (52, 51, 66, 67), (53, 52, 67, 68), (46, 45, 60, 61), (54, 53, 68, 69), (47, 46, 61, 62), (55, 54, 69, 70), (48, 47, 62, 63), (68, 67, 82, 83), (61, 60, 75, 76), (69, 68, 83, 84), (62, 61, 76, 77), (70, 69, 84, 85), (63, 62, 77, 78), (71, 70, 85, 86), (64, 63, 78, 79), (72, 71, 86, 87), (65, 64, 79, 80), (73, 72, 87, 88), (66, 65, 80, 81), (74, 73, 88, 89), (67, 66, 81, 82), (79, 78, 93, 94), (87, 86, 101, 102), (80, 79, 94, 95), (88, 87, 102, 103), (81, 80, 95, 96), (89, 88, 103, 104), (82, 81, 96, 97), (83, 82, 97, 98), (76, 75, 90, 91), (84, 83, 98, 99), (77, 76, 91, 92), (85, 84, 99, 100), (78, 77, 92, 93), (86, 85, 100, 101), (98, 97, 112, 113), (91, 90, 105, 106), (99, 98, 113, 114), (92, 91, 106, 107), (100, 99, 114, 115), (93, 92, 107, 108), (101, 100, 115, 116), (94, 93, 108, 109), (102, 101, 116, 117), (95, 94, 109, 110), (103, 102, 117, 118), (96, 95, 110, 111), (104, 103, 118, 119), (97, 96, 111, 112), (117, 116, 131, 132), (110, 109, 124, 125), (118, 117, 132, 133), (111, 110, 125, 126), (119, 118, 133, 134), (112, 111, 126, 127), (113, 112, 127, 128), (106, 105, 120, 121), (114, 113, 128, 129), (107, 106, 121, 122), (115, 114, 129, 130), (108, 107, 122, 123), (116, 115, 130, 131), (109, 108, 123, 124), (121, 120, 135, 136), (129, 128, 143, 144), (122, 121, 136, 137), (130, 129, 144, 145), (123, 122, 137, 138), (131, 130, 145, 146), (124, 123, 138, 139), (132, 131, 146, 147), (125, 124, 139, 140), (133, 132, 147, 148), (126, 125, 140, 141), (134, 133, 148, 149), (127, 126, 141, 142), (128, 127, 142, 143), (140, 139, 154, 155), (148, 147, 162, 163), (141, 140, 155, 156), (149, 148, 163, 164), (142, 141, 156, 157), (143, 142, 157, 158), (136, 135, 150, 151), (144, 143, 158, 159), (137, 136, 151, 152), (145, 144, 159, 160), (138, 137, 152, 153), (146, 145, 160, 161), (139, 138, 153, 154), (147, 146, 161, 162), (159, 158, 173, 174), (152, 151, 166, 167), (160, 159, 174, 175), (153, 152, 167, 168), (161, 160, 175, 176), (154, 153, 168, 169), (162, 161, 176, 177), (155, 154, 169, 170), (163, 162, 177, 178), (156, 155, 170, 171), (164, 163, 178, 179), (157, 156, 171, 172), (158, 157, 172, 173), (151, 150, 165, 166), (178, 177, 192, 193), (171, 170, 185, 186), (179, 178, 193, 194), (172, 171, 186, 187), (173, 172, 187, 188), (166, 165, 180, 181), (174, 173, 188, 189), (167, 166, 181, 182), (175, 174, 189, 190), (168, 167, 182, 183), (176, 175, 190, 191), (169, 168, 183, 184), (177, 176, 191, 192), (170, 169, 184, 185), (190, 189, 204, 205), (183, 182, 197, 198), (191, 190, 205, 206), (184, 183, 198, 199), (192, 191, 206, 207), (185, 184, 199, 200), (193, 192, 207, 208), (186, 185, 200, 201), (194, 193, 208, 209), (187, 186, 201, 202), (188, 187, 202, 203), (181, 180, 195, 196), (189, 188, 203, 204), (182, 181, 196, 197), (209, 208, 223, 224), (202, 201, 216, 217), (203, 202, 217, 218), (196, 195, 210, 211), (204, 203, 218, 219), (197, 196, 211, 212), (205, 204, 219, 220), (198, 197, 212, 213), (206, 205, 220, 221), (199, 198, 213, 214), (207, 206, 221, 222), (200, 199, 214, 215), (208, 207, 222, 223), (201, 200, 215, 216), (213, 212, 227, 228), (221, 220, 235, 236), (214, 213, 228, 229), (222, 221, 236, 237), (215, 214, 229, 230), (223, 222, 237, 238), (216, 215, 230, 231), (224, 223, 238, 239), (217, 216, 231, 232), (218, 217, 232, 233), (211, 210, 225, 226), (219, 218, 233, 234), (212, 211, 226, 227), (220, 219, 234, 235), (232, 231, 246, 247), (233, 232, 247, 248), (226, 225, 240, 241), (234, 233, 248, 249), (227, 226, 241, 242), (235, 234, 249, 250), (228, 227, 242, 243), (236, 235, 250, 251), (229, 228, 243, 244), (237, 236, 251, 252), (230, 229, 244, 245), (238, 237, 252, 253), (231, 230, 245, 246), (239, 238, 253, 254), (251, 250, 265, 266), (244, 243, 258, 259), (252, 251, 266, 267), (245, 244, 259, 260), (253, 252, 267, 268), (246, 245, 260, 261), (254, 253, 268, 269), (247, 246, 261, 262), (248, 247, 262, 263), (241, 240, 255, 256), (249, 248, 263, 264), (242, 241, 256, 257), (250, 249, 264, 265), (243, 242, 257, 258), (263, 262, 277, 278), (256, 255, 270, 271), (264, 263, 278, 279), (257, 256, 271, 272), (265, 264, 279, 280), (258, 257, 272, 273), (266, 265, 280, 281), (259, 258, 273, 274), (267, 266, 281, 282), (260, 259, 274, 275), (268, 267, 282, 283), (261, 260, 275, 276), (269, 268, 283, 284), (262, 261, 276, 277), (274, 273, 288, 289), (282, 281, 296, 297), (275, 274, 289, 290), (283, 282, 297, 298), (276, 275, 290, 291), (284, 283, 298, 299), (277, 276, 291, 292), (278, 277, 292, 293), (271, 270, 285, 286), (279, 278, 293, 294), (272, 271, 286, 287), (280, 279, 294, 295), (273, 272, 287, 288), (281, 280, 295, 296), (293, 292, 307, 308), (286, 285, 300, 301), (294, 293, 308, 309), (287, 286, 301, 302), (295, 294, 309, 310), (288, 287, 302, 303), (296, 295, 310, 311), (289, 288, 303, 304), (297, 296, 311, 312), (290, 289, 304, 305), (298, 297, 312, 313), (291, 290, 305, 306), (299, 298, 313, 314), (292, 291, 306, 307), (312, 311, 326, 327), (305, 304, 319, 320), (313, 312, 327, 328), (306, 305, 320, 321), (314, 313, 328, 329), (307, 306, 321, 322), (308, 307, 322, 323), (301, 300, 315, 316), (309, 308, 323, 324), (302, 301, 316, 317), (310, 309, 324, 325), (303, 302, 317, 318), (311, 310, 325, 326), (304, 303, 318, 319), (324, 323, 339, 340), (317, 316, 332, 333), (325, 324, 340, 341), (318, 317, 333, 334), (326, 325, 341, 342), (319, 318, 334, 335), (327, 326, 342, 343), (320, 319, 335, 336), (328, 327, 343, 344), (321, 320, 336, 337), (329, 328, 344, 345), (322, 321, 337, 338), (323, 322, 338, 339), (316, 315, 331, 332), (344, 343, 358, 359), (337, 336, 351, 352), (345, 344, 359, 360), (338, 337, 352, 353), (339, 338, 353, 354), (332, 331, 346, 347), (340, 339, 354, 355), (333, 332, 347, 348), (341, 340, 355, 356), (334, 333, 348, 349), (342, 341, 356, 357), (335, 334, 349, 350), (343, 342, 357, 358), (336, 335, 350, 351), (348, 347, 362, 363), (356, 355, 370, 371), (349, 348, 363, 364), (357, 356, 371, 372), (350, 349, 364, 365), (358, 357, 372, 373), (351, 350, 365, 366), (359, 358, 373, 374), (352, 351, 366, 367), (360, 359, 374, 375), (353, 352, 367, 368), (354, 353, 368, 369), (347, 346, 361, 362), (355, 354, 369, 370), (367, 366, 381, 382), (375, 374, 389, 390), (368, 367, 382, 383), (369, 368, 383, 384), (362, 361, 376, 377), (370, 369, 384, 385), (363, 362, 377, 378), (371, 370, 385, 386), (364, 363, 378, 379), (372, 371, 386, 387), (365, 364, 379, 380), (373, 372, 387, 388), (366, 365, 380, 381), (374, 373, 388, 389), (386, 385, 400, 401), (379, 378, 393, 394), (387, 386, 401, 402), (380, 379, 394, 395), (388, 387, 402, 403), (381, 380, 395, 396), (389, 388, 403, 404), (382, 381, 396, 397), (390, 389, 404, 405), (383, 382, 397, 398), (384, 383, 398, 399), (377, 376, 391, 392), (385, 384, 399, 400), (378, 377, 392, 393), (405, 404, 419, 420), (398, 397, 412, 413), (399, 398, 413, 414), (392, 391, 406, 407), (400, 399, 414, 415), (393, 392, 407, 408), (401, 400, 415, 416), (394, 393, 408, 409), (402, 401, 416, 417), (395, 394, 409, 410), (403, 402, 417, 418), (396, 395, 410, 411), (404, 403, 418, 419), (397, 396, 411, 412), (409, 408, 423, 424), (417, 416, 431, 432), (410, 409, 424, 425), (418, 417, 432, 433), (411, 410, 425, 426), (419, 418, 433, 434), (412, 411, 426, 427), (420, 419, 434, 435), (413, 412, 427, 428), (414, 413, 428, 429), (407, 406, 421, 422), (415, 414, 429, 430), (408, 407, 422, 423), (416, 415, 430, 431), (428, 427, 442, 443), (429, 428, 443, 444), (422, 421, 436, 437), (430, 429, 444, 445), (423, 422, 437, 438), (431, 430, 445, 446), (424, 423, 438, 439), (432, 431, 446, 447), (425, 424, 439, 440), (433, 432, 447, 448), (426, 425, 440, 441), (434, 433, 448, 449), (427, 426, 441, 442), (435, 434, 449, 450), (447, 446, 462, 463), (440, 439, 455, 456), (448, 447, 463, 464), (441, 440, 456, 457), (449, 448, 464, 465), (442, 441, 457, 458), (450, 449, 465, 466), (443, 442, 458, 459), (444, 443, 459, 460), (437, 436, 452, 453), (445, 444, 460, 461), (438, 437, 453, 454), (446, 445, 461, 462), (439, 438, 454, 455), (460, 459, 474, 475), (453, 452, 467, 468), (461, 460, 475, 476), (454, 453, 468, 469), (462, 461, 476, 477), (455, 454, 469, 470), (463, 462, 477, 478), (456, 455, 470, 471), (464, 463, 478, 479), (457, 456, 471, 472), (465, 464, 479, 480), (458, 457, 472, 473), (466, 465, 480, 481), (459, 458, 473, 474), (0, 451, 15), (330, 14, 29), (15, 451, 30), (330, 29, 44), (30, 451, 45), (330, 44, 59), (45, 451, 60), (330, 59, 74), (60, 451, 75), (330, 74, 89), (75, 451, 90), (330, 89, 104), (90, 451, 105), (330, 104, 119), (105, 451, 120), (330, 119, 134), (120, 451, 135), (330, 134, 149), (135, 451, 150), (330, 149, 164), (150, 451, 165), (330, 164, 179), (165, 451, 180), (330, 179, 194), (180, 451, 195), (330, 194, 209), (195, 451, 210), (330, 209, 224), (210, 451, 225), (330, 224, 239), (225, 451, 240), (330, 239, 254), (240, 451, 255), (330, 254, 269), (255, 451, 270), (330, 269, 284), (270, 451, 285), (330, 284, 299), (285, 451, 300), (330, 299, 314), (300, 451, 315), (330, 314, 329), (315, 451, 331), (330, 329, 345), (331, 451, 346), (330, 345, 360), (346, 451, 361), (330, 360, 375), (361, 451, 376), (330, 375, 390), (376, 451, 391), (330, 390, 405), (391, 451, 406), (330, 405, 420), (406, 451, 421), (330, 420, 435), (421, 451, 436), (330, 435, 450), (436, 451, 452), (330, 450, 466), (330, 466, 481), (452, 451, 467), (479, 478, 11, 12), (472, 471, 4, 5), (480, 479, 12, 13), (473, 472, 5, 6), (481, 480, 13, 14), (474, 473, 6, 7), (467, 451, 0), (330, 481, 14), (475, 474, 7, 8), (468, 467, 0, 1), (476, 475, 8, 9), (469, 468, 1, 2), (477, 476, 9, 10), (470, 469, 2, 3), (478, 477, 10, 11), (471, 470, 3, 4)])
me_sphere.use_remesh_preserve_volume = False
me_sphere.use_remesh_preserve_attributes = False
me_sphere.use_mirror_vertex_groups = False
me_sphere.update()

# ---- objects
ob_sphere_003 = bpy.data.objects.new('Sphere.003', me_sphere_003)
ob_sphere_002 = bpy.data.objects.new('Sphere.002', me_sphere_002)
ob_sphere_001 = bpy.data.objects.new('Sphere.001', me_sphere_001)
ob_sphere = bpy.data.objects.new('Sphere', me_sphere)
ob_lamp = bpy.data.objects.new('Lamp', light_lamp)
ob_camera = bpy.data.objects.new('Camera', cam_camera)

# ---- transforms, parenting, visibility, modifiers, constraints
ob_sphere_003.location = (0.0, -1.378, 0.0)
ob_sphere_003.rotation_euler = (1.571, -0.0, 0.0)
ob_sphere_003.scale = (1.0, 1.0, 5.96e-08)
ob_sphere_003.lineart.crease_threshold = 0.0
ob_sphere_002.location = (0.0, -1.378, 0.0)
ob_sphere_002.rotation_euler = (1.571, -0.0, 0.0)
ob_sphere_002.scale = (1.0, 1.0, 5.96e-08)
ob_sphere_002.lineart.crease_threshold = 0.0
ob_sphere_001.location = (2.414, 5.859, 0.0)
ob_sphere_001.rotation_euler = (1.571, -0.0, 0.0)
ob_sphere_001.scale = (1.0, 1.0, 0.4)
ob_sphere_001.lineart.crease_threshold = 0.0
_m = ob_sphere_001.modifiers.new('Solidify', 'SOLIDIFY')
_m.thickness = 0.1
_m.nonmanifold_thickness_mode = 'FIXED'
_m.nonmanifold_merge_threshold = 0.0003
_m = ob_sphere_001.modifiers.new('Subsurf', 'SUBSURF')
_m.uv_smooth = 'PRESERVE_CORNERS'
_m.levels = 3
_m.render_levels = 3
_m.show_only_control_edges = False
ob_sphere.location = (0.0, 0.0, 0.0)
ob_sphere.rotation_euler = (1.571, -0.0, 0.0)
ob_sphere.lineart.crease_threshold = 0.0
ob_lamp.location = (4.076, 1.005, 5.904)
ob_lamp.rotation_euler = (0.6503, 0.05522, 1.866)
ob_lamp.lock_rotations_4d = False
ob_lamp.empty_display_type = 'ARROWS'
ob_lamp.color = (0.0, 0.0, 0.0, 0.0)
ob_lamp.lineart.crease_threshold = 0.0
ob_camera.location = (7.481, -6.508, 5.344)
ob_camera.rotation_euler = (1.109, 0.01082, 0.8149)
ob_camera.lock_rotations_4d = False
ob_camera.empty_display_type = 'ARROWS'
ob_camera.color = (0.0, 0.0, 0.0, 0.0)
ob_camera.display_type = 'WIRE'
ob_camera.lineart.crease_threshold = 0.0

# ---- collection membership
col_collection_1.objects.link(ob_sphere_003)
col_collection_1.objects.link(ob_sphere_002)
col_collection_1.objects.link(ob_sphere_001)
col_collection_1.objects.link(ob_sphere)
col_collection_1.objects.link(ob_lamp)
col_collection_1.objects.link(ob_camera)

# ---- scene / render settings (as saved in the file)
scene.camera = ob_camera
scene.frame_start = 1; scene.frame_end = 250; scene.frame_set(1)
scene.render.engine = 'CYCLES'
scene.render.resolution_percentage = 50
scene.render.dither_intensity = 0.0
scene.cycles.use_denoising = False
scene.cycles.samples = 10
scene.cycles.sampling_pattern = 'TABULATED_SOBOL'
scene.cycles.light_sampling_threshold = 0.0
scene.cycles.use_adaptive_sampling = False
scene.cycles.use_light_tree = False
scene.cycles.blur_glossy = 0.0
scene.cycles.pixel_filter_type = 'GAUSSIAN'
scene.cycles.sample_clamp_indirect = 0.0
scene.view_settings.view_transform = 'Standard'
bpy.context.view_layer.update()
